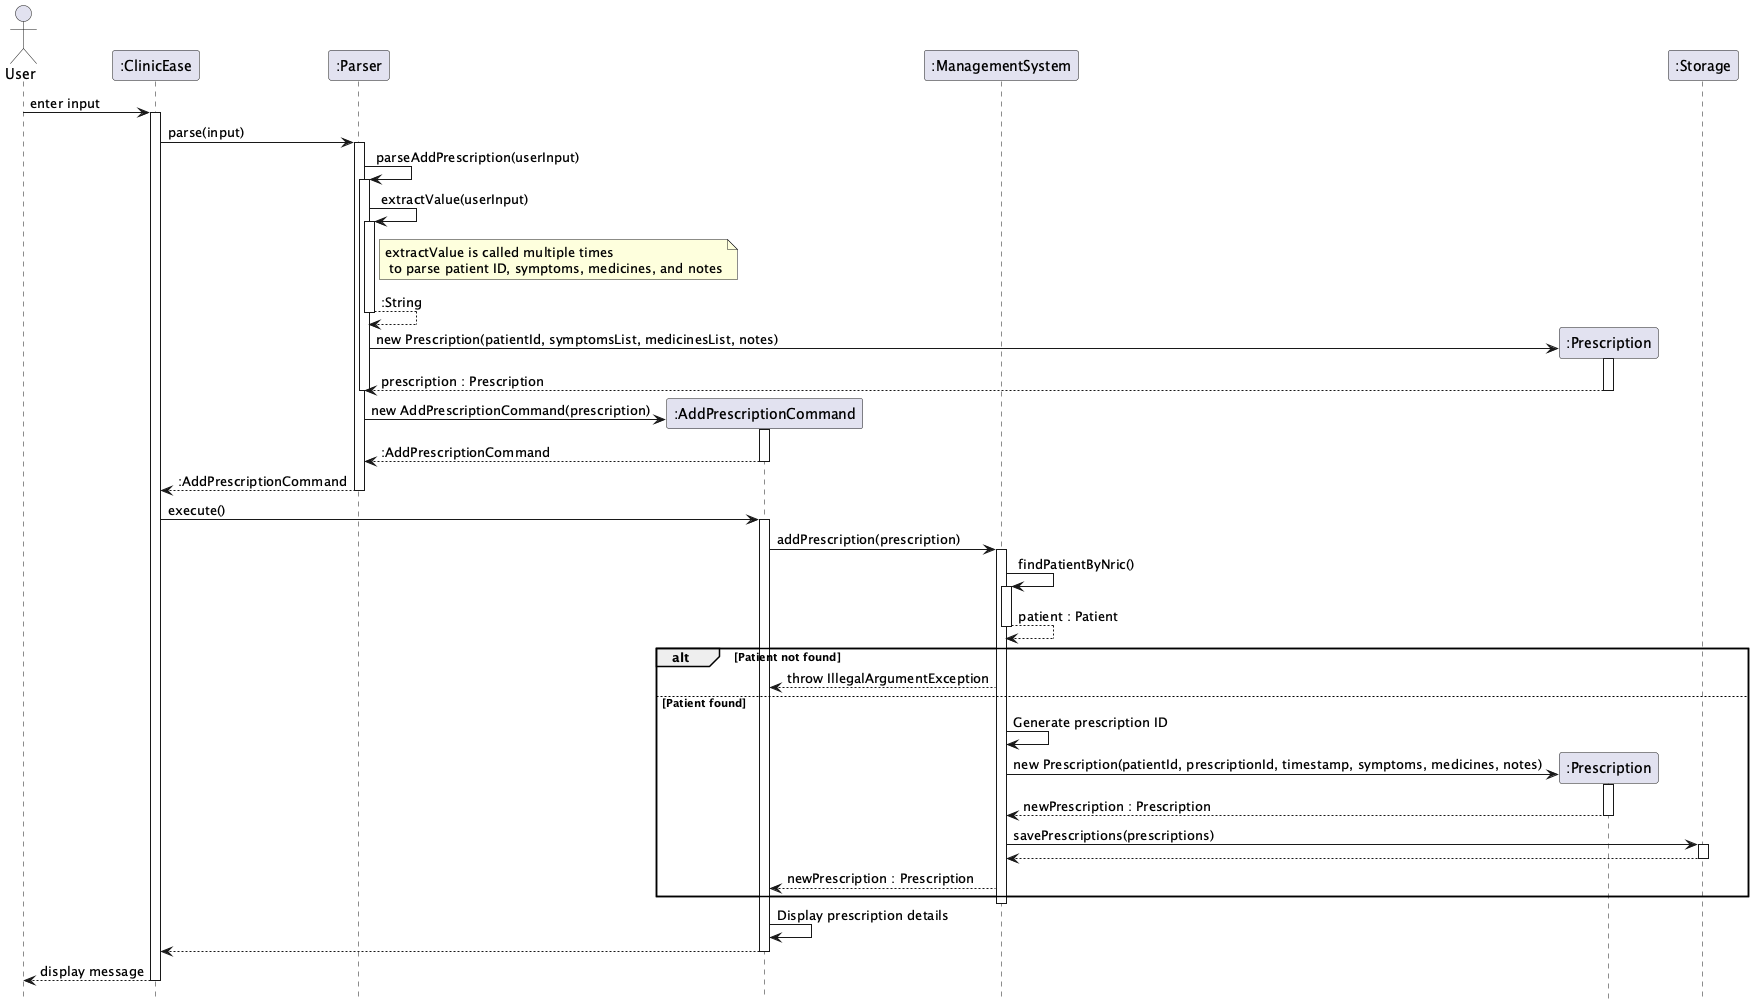

The diagram above was rendered by PlantUML. Its source (embedded in the PNG):
@startuml
hide footbox

actor User

participant ":ClinicEase" as ClinicEase
participant ":Parser" as Parser
participant ":AddPrescriptionCommand" as AddPrescriptionCommand
participant ":ManagementSystem" as ManagementSystem
participant ":Prescription" as Prescription
participant ":Storage" as Storage

User -> ClinicEase : enter input
activate ClinicEase
ClinicEase -> Parser : parse(input)
activate Parser

Parser -> Parser : parseAddPrescription(userInput)
activate Parser
Parser -> Parser : extractValue(userInput)
activate Parser
note right of Parser: extractValue is called multiple times\n to parse patient ID, symptoms, medicines, and notes
Parser --> Parser : :String
deactivate Parser

create Prescription
Parser -> Prescription : new Prescription(patientId, symptomsList, medicinesList, notes)
activate Prescription
Prescription --> Parser : prescription : Prescription
deactivate Prescription
deactivate Parser

create AddPrescriptionCommand
Parser -> AddPrescriptionCommand : new AddPrescriptionCommand(prescription)
activate AddPrescriptionCommand
AddPrescriptionCommand --> Parser : :AddPrescriptionCommand
deactivate AddPrescriptionCommand
Parser --> ClinicEase : :AddPrescriptionCommand
deactivate Parser

ClinicEase -> AddPrescriptionCommand : execute()
activate AddPrescriptionCommand
AddPrescriptionCommand -> ManagementSystem : addPrescription(prescription)
activate ManagementSystem
ManagementSystem -> ManagementSystem : findPatientByNric()
activate ManagementSystem
ManagementSystem --> ManagementSystem : patient : Patient
deactivate ManagementSystem

alt Patient not found
    ManagementSystem --> AddPrescriptionCommand : throw IllegalArgumentException
else Patient found
    ManagementSystem -> ManagementSystem : Generate prescription ID
    
    create Prescription
    ManagementSystem -> Prescription : new Prescription(patientId, prescriptionId, timestamp, symptoms, medicines, notes)
    activate Prescription
    Prescription --> ManagementSystem : newPrescription : Prescription
    deactivate Prescription
    
    ManagementSystem -> Storage : savePrescriptions(prescriptions)
    activate Storage
    Storage --> ManagementSystem
    deactivate Storage
    
    ManagementSystem --> AddPrescriptionCommand : newPrescription : Prescription
end
deactivate ManagementSystem

AddPrescriptionCommand -> AddPrescriptionCommand : Display prescription details
AddPrescriptionCommand --> ClinicEase
deactivate AddPrescriptionCommand
ClinicEase --> User : display message
deactivate ClinicEase

@enduml